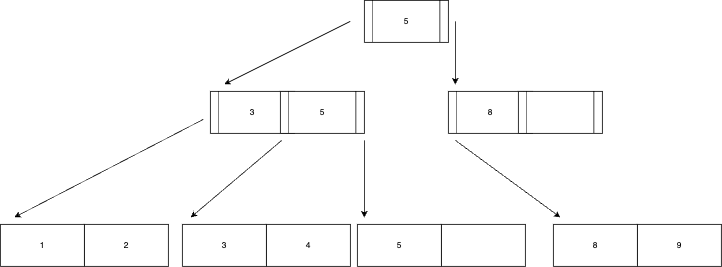

The diagram above was exported from draw.io. Its source (the exported page's mxGraphModel, read from the mxfile embedded in the PNG):
<mxGraphModel dx="1781" dy="618" grid="1" gridSize="10" guides="1" tooltips="1" connect="1" arrows="1" fold="1" page="1" pageScale="1" pageWidth="827" pageHeight="1169" math="0" shadow="0">
  <root>
    <mxCell id="0" />
    <mxCell id="1" parent="0" />
    <mxCell id="K8JS_L3wNrfIQJ4mWb2M-1" value="5" style="shape=process;whiteSpace=wrap;html=1;backgroundOutline=1;" parent="1" vertex="1">
      <mxGeometry x="340" y="120" width="120" height="60" as="geometry" />
    </mxCell>
    <mxCell id="K8JS_L3wNrfIQJ4mWb2M-2" value="3" style="shape=process;whiteSpace=wrap;html=1;backgroundOutline=1;" parent="1" vertex="1">
      <mxGeometry x="120" y="250" width="120" height="60" as="geometry" />
    </mxCell>
    <mxCell id="K8JS_L3wNrfIQJ4mWb2M-3" value="5" style="shape=process;whiteSpace=wrap;html=1;backgroundOutline=1;" parent="1" vertex="1">
      <mxGeometry x="220" y="250" width="120" height="60" as="geometry" />
    </mxCell>
    <mxCell id="K8JS_L3wNrfIQJ4mWb2M-4" value="8" style="shape=process;whiteSpace=wrap;html=1;backgroundOutline=1;" parent="1" vertex="1">
      <mxGeometry x="460" y="250" width="120" height="60" as="geometry" />
    </mxCell>
    <mxCell id="K8JS_L3wNrfIQJ4mWb2M-5" value="" style="shape=process;whiteSpace=wrap;html=1;backgroundOutline=1;" parent="1" vertex="1">
      <mxGeometry x="560" y="250" width="120" height="60" as="geometry" />
    </mxCell>
    <mxCell id="K8JS_L3wNrfIQJ4mWb2M-20" value="" style="endArrow=classic;html=1;rounded=0;" parent="1" edge="1">
      <mxGeometry width="50" height="50" relative="1" as="geometry">
        <mxPoint x="320" y="150" as="sourcePoint" />
        <mxPoint x="140" y="240" as="targetPoint" />
      </mxGeometry>
    </mxCell>
    <mxCell id="K8JS_L3wNrfIQJ4mWb2M-22" value="" style="endArrow=classic;html=1;rounded=0;" parent="1" edge="1">
      <mxGeometry width="50" height="50" relative="1" as="geometry">
        <mxPoint x="110" y="290" as="sourcePoint" />
        <mxPoint x="-160" y="430" as="targetPoint" />
      </mxGeometry>
    </mxCell>
    <mxCell id="K8JS_L3wNrfIQJ4mWb2M-23" value="" style="endArrow=classic;html=1;rounded=0;" parent="1" edge="1">
      <mxGeometry width="50" height="50" relative="1" as="geometry">
        <mxPoint x="222" y="320" as="sourcePoint" />
        <mxPoint x="92" y="430" as="targetPoint" />
      </mxGeometry>
    </mxCell>
    <mxCell id="K8JS_L3wNrfIQJ4mWb2M-24" value="" style="endArrow=classic;html=1;rounded=0;" parent="1" edge="1">
      <mxGeometry width="50" height="50" relative="1" as="geometry">
        <mxPoint x="340" y="320" as="sourcePoint" />
        <mxPoint x="340" y="430" as="targetPoint" />
      </mxGeometry>
    </mxCell>
    <mxCell id="K8JS_L3wNrfIQJ4mWb2M-25" value="" style="endArrow=classic;html=1;rounded=0;" parent="1" edge="1">
      <mxGeometry width="50" height="50" relative="1" as="geometry">
        <mxPoint x="470" y="320" as="sourcePoint" />
        <mxPoint x="620" y="430" as="targetPoint" />
      </mxGeometry>
    </mxCell>
    <mxCell id="jYn4_K2LLFKBC9pS6u7t-1" value="2" style="rounded=0;whiteSpace=wrap;html=1;" parent="1" vertex="1">
      <mxGeometry x="-60" y="440" width="120" height="60" as="geometry" />
    </mxCell>
    <mxCell id="jYn4_K2LLFKBC9pS6u7t-2" value="1" style="rounded=0;whiteSpace=wrap;html=1;" parent="1" vertex="1">
      <mxGeometry x="-180" y="440" width="120" height="60" as="geometry" />
    </mxCell>
    <mxCell id="jYn4_K2LLFKBC9pS6u7t-4" value="4" style="rounded=0;whiteSpace=wrap;html=1;" parent="1" vertex="1">
      <mxGeometry x="200" y="440" width="120" height="60" as="geometry" />
    </mxCell>
    <mxCell id="jYn4_K2LLFKBC9pS6u7t-5" value="3" style="rounded=0;whiteSpace=wrap;html=1;" parent="1" vertex="1">
      <mxGeometry x="80" y="440" width="120" height="60" as="geometry" />
    </mxCell>
    <mxCell id="jYn4_K2LLFKBC9pS6u7t-6" value="" style="rounded=0;whiteSpace=wrap;html=1;" parent="1" vertex="1">
      <mxGeometry x="450" y="440" width="120" height="60" as="geometry" />
    </mxCell>
    <mxCell id="jYn4_K2LLFKBC9pS6u7t-7" value="5" style="rounded=0;whiteSpace=wrap;html=1;" parent="1" vertex="1">
      <mxGeometry x="330" y="440" width="120" height="60" as="geometry" />
    </mxCell>
    <mxCell id="jYn4_K2LLFKBC9pS6u7t-8" value="9" style="rounded=0;whiteSpace=wrap;html=1;" parent="1" vertex="1">
      <mxGeometry x="730" y="440" width="120" height="60" as="geometry" />
    </mxCell>
    <mxCell id="jYn4_K2LLFKBC9pS6u7t-9" value="8" style="rounded=0;whiteSpace=wrap;html=1;" parent="1" vertex="1">
      <mxGeometry x="610" y="440" width="120" height="60" as="geometry" />
    </mxCell>
    <mxCell id="XuPCGaDzv_djNBikjQjh-1" value="" style="endArrow=classic;html=1;rounded=0;" edge="1" parent="1">
      <mxGeometry width="50" height="50" relative="1" as="geometry">
        <mxPoint x="470" y="150" as="sourcePoint" />
        <mxPoint x="470" y="240" as="targetPoint" />
      </mxGeometry>
    </mxCell>
  </root>
</mxGraphModel>